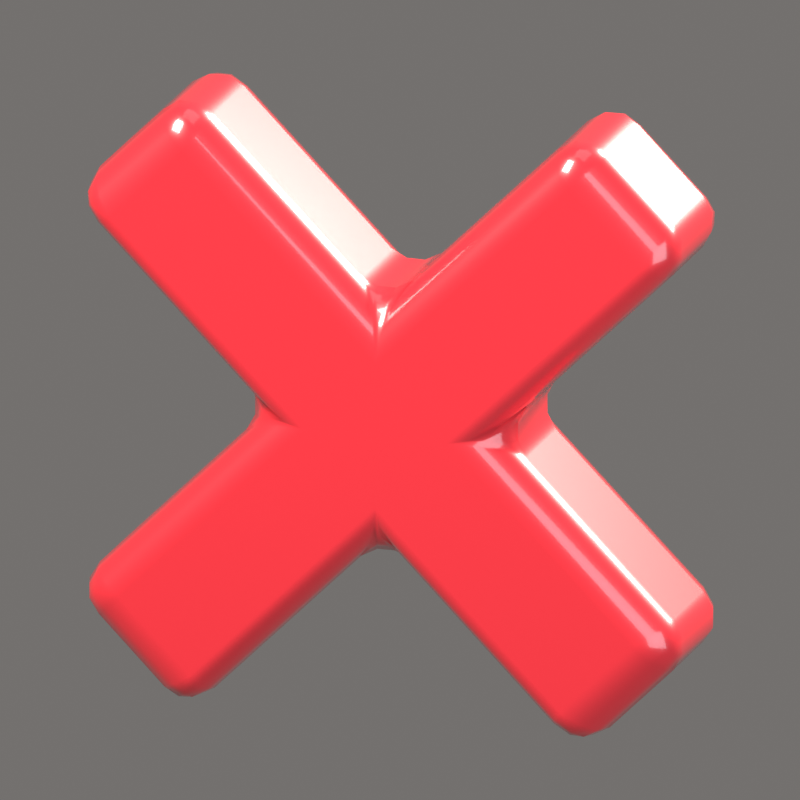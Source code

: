 # Source: Close.blend  (saved by Blender 5.2.44; exported with 4.5.12 LTS)
import bpy
from mathutils import Matrix  # noqa: F401  (used for matrix-valued properties, if any)

bpy.ops.wm.read_factory_settings(use_empty=True)
scene = bpy.context.scene
scene.name = 'Scene'

# ---- collections
col_collection = bpy.data.collections.new('Collection'); scene.collection.children.link(col_collection)
col_iconrig = bpy.data.collections.new('IconRig'); scene.collection.children.link(col_iconrig)
col_iconsubject = bpy.data.collections.new('IconSubject'); scene.collection.children.link(col_iconsubject)

# ---- materials (node trees are filled in below, after node groups)
mat_red = bpy.data.materials.new('Red')
mat_red.diffuse_color = (0.8388, 0.02843, 0.04374, 1.0)

# ---- material node trees
mat_red.use_nodes = True; mat_red.node_tree.nodes.clear()
_N = mat_red.node_tree.nodes; _L = mat_red.node_tree.links
n0 = _N.new('ShaderNodeBsdfPrincipled'); n0.name = 'Principled BSDF'; n0.location = (-200, 100)
n0.inputs[0].default_value = (0.8388, 0.02843, 0.04374, 1.0)
n0.inputs[2].default_value = 0.3
n0.inputs[10].default_value = 0.005
n0.inputs[13].default_value = 0.6
n0.inputs[19].default_value = 1.0
n0.inputs[20].default_value = 0.08
n1 = _N.new('ShaderNodeOutputMaterial'); n1.name = 'Material Output'; n1.location = (200, 100)
_L.new(n0.outputs[0], n1.inputs[0])
n1.is_active_output = True

# ---- world
world_iconworld = bpy.data.worlds.new('IconWorld'); scene.world = world_iconworld
world_iconworld.use_nodes = True; world_iconworld.node_tree.nodes.clear()
_N = world_iconworld.node_tree.nodes; _L = world_iconworld.node_tree.links
n0 = _N.new('ShaderNodeBackground'); n0.name = 'Background'; n0.location = (-200, 100)
n0.inputs[0].default_value = (0.55, 0.52, 0.5, 1.0)
n0.inputs[1].default_value = 0.4
n1 = _N.new('ShaderNodeOutputWorld'); n1.name = 'World Output'; n1.location = (200, 100)
_L.new(n0.outputs[0], n1.inputs[0])
n1.is_active_output = True

# ---- cameras
cam_iconcam = bpy.data.cameras.new('IconCam')
cam_iconcam.type = 'ORTHO'
cam_iconcam.clip_end = 200.0
cam_iconcam.ortho_scale = 2.11
cam_iconcam.shift_y = -0.000728

# ---- lights
light_keylight = bpy.data.lights.new('KeyLight', 'AREA')
light_keylight.color = (1.0, 0.96, 0.9)
light_keylight.energy = 2200.0
light_keylight.size = 5.0
light_filllight = bpy.data.lights.new('FillLight', 'AREA')
light_filllight.color = (0.82, 0.9, 1.0)
light_filllight.energy = 700.0
light_filllight.size = 7.0
light_rimlight = bpy.data.lights.new('RimLight', 'AREA')
light_rimlight.color = (1.0, 0.95, 0.85)
light_rimlight.energy = 2600.0
light_rimlight.size = 3.0
light_toplight = bpy.data.lights.new('TopLight', 'AREA')
light_toplight.energy = 150.0
light_toplight.size = 6.0

# ---- meshes
me_extrude = bpy.data.meshes.new('Extrude')
me_extrude.from_pydata([(-0.225, -0.225, 1.0), (0.225, -0.225, 1.0), (0.225, -0.225, 0.225), (1.0, -0.225, 0.225), (1.0, -0.225, -0.225), (0.225, -0.225, -0.225), (0.225, -0.225, -1.0), (-0.225, -0.225, -1.0), (-0.225, -0.225, -0.225), (-1.0, -0.225, -0.225), (-1.0, -0.225, 0.225), (-0.225, -0.225, 0.225), (-0.225, 0.225, 1.0), (0.225, 0.225, 1.0), (0.225, 0.225, 0.225), (1.0, 0.225, 0.225), (1.0, 0.225, -0.225), (0.225, 0.225, -0.225), (0.225, 0.225, -1.0), (-0.225, 0.225, -1.0), (-0.225, 0.225, -0.225), (-1.0, 0.225, -0.225), (-1.0, 0.225, 0.225), (-0.225, 0.225, 0.225)], [], [(8, 5, 2), (23, 17, 20), (0, 1, 13, 12), (1, 2, 14, 13), (2, 3, 15, 14), (3, 4, 16, 15), (4, 5, 17, 16), (5, 6, 18, 17), (6, 7, 19, 18), (7, 8, 20, 19), (8, 9, 21, 20), (9, 10, 22, 21), (10, 11, 23, 22), (11, 0, 12, 23), (1, 0, 11), (11, 10, 9), (8, 7, 6), (11, 9, 8), (2, 1, 11), (4, 3, 2), (8, 6, 5), (5, 4, 2), (2, 11, 8), (23, 12, 13), (14, 15, 16), (23, 13, 14), (21, 22, 23), (18, 19, 20), (20, 21, 23), (23, 14, 17), (14, 16, 17), (17, 18, 20)])
me_extrude.polygons.foreach_set('use_smooth', [True] * 32)
me_extrude.materials.append(mat_red)
me_extrude.update()

# ---- objects
ob_iconcam = bpy.data.objects.new('IconCam', cam_iconcam)
ob_keylight = bpy.data.objects.new('KeyLight', light_keylight)
ob_filllight = bpy.data.objects.new('FillLight', light_filllight)
ob_rimlight = bpy.data.objects.new('RimLight', light_rimlight)
ob_toplight = bpy.data.objects.new('TopLight', light_toplight)
ob_close = bpy.data.objects.new('Close', None)
ob_extrude = bpy.data.objects.new('Extrude', me_extrude)

# ---- transforms, parenting, visibility, modifiers, constraints
ob_iconcam.location = (13.39, -25.19, 9.271)
ob_iconcam.rotation_euler = (1.257, -3.907e-08, 0.4887)
ob_keylight.location = (-4.5, -6.5, 7.0)
ob_keylight.rotation_euler = (0.8461, 1.639e-09, -0.6055)
ob_filllight.location = (7.0, -4.0, 1.5)
ob_filllight.rotation_euler = (1.387, 1.353e-07, 1.052)
ob_rimlight.location = (3.0, 7.0, 5.0)
ob_rimlight.rotation_euler = (0.9898, 1.23e-07, 2.737)
ob_toplight.location = (0.0, 0.0, 9.0)
ob_close.location = (0.0, 0.0, 0.0)
ob_close.rotation_euler = (0.0, 0.7854, 0.1745)
ob_extrude.parent = ob_close
ob_extrude.location = (0.0, 0.0, 0.0)
_m = ob_extrude.modifiers.new('Bevel', 'BEVEL')
_m.segments = 3
_m.harden_normals = True

# ---- collection membership
col_iconrig.objects.link(ob_iconcam)
col_iconrig.objects.link(ob_keylight)
col_iconrig.objects.link(ob_filllight)
col_iconrig.objects.link(ob_rimlight)
col_iconrig.objects.link(ob_toplight)
col_iconsubject.objects.link(ob_close)
col_iconsubject.objects.link(ob_extrude)

# ---- scene / render settings (as saved in the file)
scene.camera = ob_iconcam
scene.frame_start = 1; scene.frame_end = 250; scene.frame_set(1)
scene.render.engine = 'BLENDER_EEVEE_NEXT'
scene.render.resolution_x = 512
scene.render.resolution_y = 512
scene.render.film_transparent = True
scene.render.bake_bias = 0.0
scene.render.bake_samples = 0
scene.render.compositor_device = 'GPU'
scene.eevee.taa_render_samples = 48
scene.eevee.use_volume_custom_range = False
scene.eevee.fast_gi_thickness_near = 0.1
scene.eevee.fast_gi_thickness_far = 0.0
scene.eevee.ray_tracing_options.screen_trace_thickness = 0.1
scene.view_settings.view_transform = 'Standard'
scene.view_settings.exposure = -0.35
bpy.context.view_layer.update()
